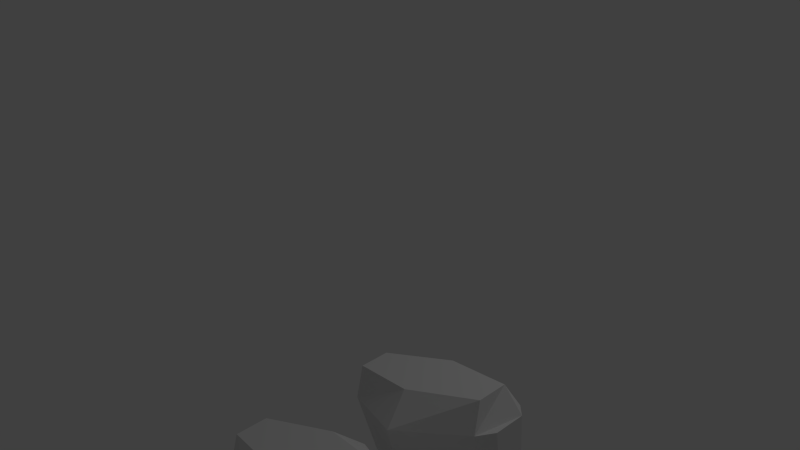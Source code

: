 # Source: hound.blend  (saved by Blender 2.63.0; exported with 4.5.12 LTS)
import bpy
from mathutils import Matrix  # noqa: F401  (used for matrix-valued properties, if any)

bpy.ops.wm.read_factory_settings(use_empty=True)
scene = bpy.context.scene
scene.name = 'Scene'

# ---- collections
col_collection_1 = bpy.data.collections.new('Collection 1'); scene.collection.children.link(col_collection_1)

# ---- materials (node trees are filled in below, after node groups)
mat_material = bpy.data.materials.new('Material')
mat_material.alpha_threshold = 0.0
mat_material.use_transparent_shadow = False
mat_material.roughness = 0.5
mat_material.line_color = (0.0, 0.0, 0.0, 1.0)

# ---- material node trees

# ---- world
world_world = bpy.data.worlds.new('World'); scene.world = world_world
world_world.color = (0.05088, 0.05088, 0.05088)
world_world.use_sun_shadow = False
world_world.sun_shadow_jitter_overblur = 0.0
world_world.cycles.sampling_method = 'MANUAL'
world_world.cycles.sample_map_resolution = 256

# ---- cameras
cam_camera = bpy.data.cameras.new('Camera')
cam_camera.clip_end = 100.0
cam_camera.lens = 35.0
cam_camera.sensor_width = 32.0
cam_camera.sensor_height = 18.0
cam_camera.ortho_scale = 7.314
cam_camera.dof.focus_distance = 0.0
cam_camera.dof.aperture_fstop = 128.0

# ---- lights
light_lamp = bpy.data.lights.new('Lamp', 'POINT')
light_lamp.transmission_factor = 0.0
light_lamp.cutoff_distance = 30.0
light_lamp.energy = 100.0
light_lamp.shadow_buffer_clip_start = 1.001
light_lamp.shadow_soft_size = 1.0
light_lamp.shadow_maximum_resolution = 0.006
light_lamp.use_absolute_resolution = True
light_lamp.cycles.use_multiple_importance_sampling = False

# ---- meshes
me_cylinder = bpy.data.meshes.new('Cylinder')
me_cylinder.from_pydata([(1.692, 6.691, 1.384), (0.951, 6.955, 2.407), (2.291, 6.911, 1.549), (3.274, 7.126, 2.618), (1.519, 7.118, 2.66), (2.147, 6.132, 1.448), (1.375, 5.693, 2.551), (2.479, 6.352, 1.613), (3.32, 6.99, 2.633), (1.909, 5.957, 2.793), (1.692, 3.314, 1.384), (0.951, 3.05, 2.407), (2.291, 3.094, 1.549), (3.274, 2.88, 2.618), (1.519, 2.888, 2.66), (2.147, 3.873, 1.448), (1.375, 4.313, 2.551), (2.479, 3.654, 1.613), (3.32, 3.016, 2.633), (1.909, 4.048, 2.793), (2.509, 5.429, 1.256), (2.463, 5.706, 2.334), (3.705, 5.307, 1.412), (4.722, 5.067, 2.447), (3.057, 5.648, 2.574), (2.509, 4.552, 1.256), (2.463, 4.275, 2.334), (3.705, 4.673, 1.412), (4.722, 4.913, 2.447), (3.057, 4.332, 2.574), (0.0, 5.89, -0.5124), (0.0, 5.89, 0.5124), (0.866, 5.39, -0.5124), (0.866, 5.39, 0.5124), (0.866, 4.39, -0.5124), (0.866, 4.39, 0.5124), (-8.742e-08, 3.89, -0.5124), (-8.742e-08, 3.89, 0.5124), (-0.866, 4.39, -0.5124), (-0.793, 4.39, 0.7693), (-0.866, 5.39, -0.5124), (-0.793, 5.39, 0.7693), (1.809e-09, 5.936, -2.961), (0.9055, 5.413, -2.961), (0.9055, 4.367, -2.961), (-8.959e-08, 3.845, -2.961), (-0.9055, 4.367, -2.961), (-0.9055, 5.413, -2.961), (0.3097, 6.275, -4.819), (1.467, 5.582, -4.507), (1.467, 4.198, -4.507), (0.3097, 3.506, -4.819), (-0.8478, 4.198, -5.132), (-0.8478, 5.582, -5.132), (0.7662, 6.76, -7.151), (2.309, 5.825, -6.658), (2.309, 3.955, -6.658), (0.7662, 3.02, -7.151), (-0.7764, 3.955, -7.644), (-0.7764, 5.825, -7.644), (1.13, 6.751, -7.566), (2.583, 5.821, -6.869), (2.583, 3.96, -6.869), (1.13, 3.029, -7.566), (-0.3227, 3.96, -8.264), (-0.3227, 5.821, -8.264), (2.66, 6.328, -8.195), (3.369, 5.609, -7.172), (3.369, 4.171, -7.172), (2.66, 3.452, -8.195), (1.95, 4.171, -9.218), (1.95, 5.609, -9.218), (6.156, 6.701, -11.09), (7.05, 5.796, -9.805), (7.05, 3.985, -9.805), (6.156, 3.079, -11.09), (5.263, 3.985, -12.38), (5.263, 5.796, -12.38), (7.861, 7.698, -13.31), (9.621, 6.294, -11.64), (9.621, 3.486, -11.64), (7.861, 2.082, -13.31), (6.101, 3.486, -14.99), (6.101, 6.294, -14.99), (10.79, 8.394, -17.34), (15.39, 6.642, -17.87), (15.39, 3.138, -17.87), (10.79, 1.386, -17.34), (6.188, 3.138, -16.81), (6.188, 6.642, -16.81), (11.75, 8.894, -22.73), (16.85, 6.892, -21.29), (16.85, 2.888, -21.29), (11.75, 0.8861, -22.73), (6.656, 2.888, -24.16), (6.656, 6.892, -24.16), (12.24, 6.997, -24.47), (17.34, 5.944, -23.04), (17.34, 3.837, -23.04), (12.24, 2.783, -24.47), (7.147, 3.837, -25.9), (7.147, 5.944, -25.9), (5.526, 3.943, -20.43), (5.526, 5.838, -20.43), (5.779, 3.808, -24.41), (5.779, 5.973, -24.41), (0.02656, 6.214, 1.333), (1.157, 5.529, 1.248), (1.13, 4.205, 1.253), (-0.02656, 3.566, 1.342), (-0.931, 4.251, 1.719), (-0.9056, 5.576, 1.71), (0.2758, 6.214, 2.439), (0.2227, 3.565, 2.449), (-0.6818, 4.251, 2.826), (-0.6564, 5.575, 2.817)], [], [(2, 0, 1), (1, 4, 2), (3, 2, 4), (7, 6, 5), (6, 7, 9), (8, 9, 7), (7, 3, 8), (3, 7, 2), (2, 5, 0), (2, 7, 5), (12, 11, 10), (11, 12, 14), (13, 14, 12), (17, 15, 16), (16, 19, 17), (18, 17, 19), (17, 18, 13), (13, 12, 17), (12, 10, 15), (12, 15, 17), (22, 20, 21), (21, 24, 22), (23, 22, 24), (27, 26, 25), (26, 27, 29), (28, 29, 27), (27, 23, 28), (23, 27, 22), (22, 25, 20), (22, 27, 25), (30, 31, 33, 32), (32, 33, 35, 34), (34, 35, 37, 36), (36, 37, 39, 38), (31, 41, 111, 106), (40, 41, 31, 30), (38, 39, 41, 40), (38, 40, 47, 46), (44, 45, 51, 50), (40, 30, 42, 47), (32, 34, 44, 43), (34, 36, 45, 44), (30, 32, 43, 42), (36, 38, 46, 45), (48, 49, 55, 54), (47, 42, 48, 53), (43, 44, 50, 49), (46, 47, 53, 52), (42, 43, 49, 48), (45, 46, 52, 51), (59, 54, 60, 65), (51, 52, 58, 57), (50, 51, 57, 56), (53, 48, 54, 59), (49, 50, 56, 55), (52, 53, 59, 58), (60, 61, 67, 66), (55, 56, 62, 61), (58, 59, 65, 64), (54, 55, 61, 60), (57, 58, 64, 63), (56, 57, 63, 62), (71, 66, 72, 77), (63, 64, 70, 69), (62, 63, 69, 68), (65, 60, 66, 71), (61, 62, 68, 67), (64, 65, 71, 70), (75, 76, 82, 81), (67, 68, 74, 73), (70, 71, 77, 76), (66, 67, 73, 72), (69, 70, 76, 75), (68, 69, 75, 74), (79, 80, 86, 85), (74, 75, 81, 80), (77, 72, 78, 83), (73, 74, 80, 79), (76, 77, 83, 82), (72, 73, 79, 78), (87, 88, 94, 93), (82, 83, 89, 88), (78, 79, 85, 84), (81, 82, 88, 87), (80, 81, 87, 86), (83, 78, 84, 89), (91, 92, 98, 97), (86, 87, 93, 92), (89, 84, 90, 95), (85, 86, 92, 91), (102, 104, 94, 88), (84, 85, 91, 90), (96, 97, 98, 99, 100, 101), (90, 91, 97, 96), (93, 94, 100, 99), (92, 93, 99, 98), (95, 90, 96, 101), (102, 103, 105, 104), (105, 103, 89, 95), (88, 89, 103, 102), (95, 101, 100, 94, 104, 105), (108, 15, 10), (35, 33, 107, 108), (37, 35, 108, 109), (33, 31, 106, 107), (39, 37, 109, 110), (41, 39, 110, 111), (109, 11, 113), (111, 110, 114, 115), (10, 109, 108), (110, 109, 113, 114), (109, 10, 11), (106, 111, 115, 112), (106, 112, 1), (0, 106, 1), (0, 107, 106), (5, 107, 0), (25, 26, 16), (20, 6, 21), (15, 25, 16), (20, 5, 6), (5, 20, 107), (25, 15, 108), (25, 108, 20), (20, 108, 107)])
_ca = me_cylinder.color_attributes.new('Col', 'BYTE_COLOR', 'CORNER')
_ca.data.foreach_set('color', [0.1248, 0.07619, 0.04817, 1.0, 0.1248, 0.07619, 0.04817, 1.0, 0.1248, 0.07619, 0.04817, 1.0, 0.1248, 0.07619, 0.04817, 1.0, 0.1248, 0.07619, 0.04817, 1.0, 0.1248, 0.07619, 0.04817, 1.0, 0.1248, 0.07619, 0.04817, 1.0, 0.1248, 0.07619, 0.04817, 1.0, 0.1248, 0.07619, 0.04817, 1.0, 0.1248, 0.07619, 0.04817, 1.0, 0.1248, 0.07619, 0.04817, 1.0, 0.1248, 0.07619, 0.04817, 1.0, 0.1248, 0.07619, 0.04817, 1.0, 0.1248, 0.07619, 0.04817, 1.0, 0.1248, 0.07619, 0.04817, 1.0, 0.1248, 0.07619, 0.04817, 1.0, 0.1248, 0.07619, 0.04817, 1.0, 0.1248, 0.07619, 0.04817, 1.0, 0.1248, 0.07619, 0.04817, 1.0, 0.1248, 0.07619, 0.04817, 1.0, 0.1248, 0.07619, 0.04817, 1.0, 0.1248, 0.07619, 0.04817, 1.0, 0.1248, 0.07619, 0.04817, 1.0, 0.1248, 0.07619, 0.04817, 1.0, 0.1248, 0.07619, 0.04817, 1.0, 0.1248, 0.07619, 0.04817, 1.0, 0.1248, 0.07619, 0.04817, 1.0, 0.1248, 0.07619, 0.04817, 1.0, 0.1248, 0.07619, 0.04817, 1.0, 0.1248, 0.07619, 0.04817, 1.0, 0.1248, 0.07619, 0.04817, 1.0, 0.1248, 0.07619, 0.04817, 1.0, 0.1248, 0.07619, 0.04817, 1.0, 0.1248, 0.07619, 0.04817, 1.0, 0.1248, 0.07619, 0.04817, 1.0, 0.1248, 0.07619, 0.04817, 1.0, 0.1248, 0.07619, 0.04817, 1.0, 0.1248, 0.07619, 0.04817, 1.0, 0.1248, 0.07619, 0.04817, 1.0, 0.1248, 0.07619, 0.04817, 1.0, 0.1248, 0.07619, 0.04817, 1.0, 0.1248, 0.07619, 0.04817, 1.0, 0.1248, 0.07619, 0.04817, 1.0, 0.1248, 0.07619, 0.04817, 1.0, 0.1248, 0.07619, 0.04817, 1.0, 0.1248, 0.07619, 0.04817, 1.0, 0.1248, 0.07619, 0.04817, 1.0, 0.1248, 0.07619, 0.04817, 1.0, 0.1248, 0.07619, 0.04817, 1.0, 0.1248, 0.07619, 0.04817, 1.0, 0.1248, 0.07619, 0.04817, 1.0, 0.1248, 0.07619, 0.04817, 1.0, 0.1248, 0.07619, 0.04817, 1.0, 0.1248, 0.07619, 0.04817, 1.0, 0.1248, 0.07619, 0.04817, 1.0, 0.1248, 0.07619, 0.04817, 1.0, 0.1248, 0.07619, 0.04817, 1.0, 0.1248, 0.07619, 0.04817, 1.0, 0.1248, 0.07619, 0.04817, 1.0, 0.1248, 0.07619, 0.04817, 1.0, 0.1248, 0.07619, 0.04817, 1.0, 0.1248, 0.07619, 0.04817, 1.0, 0.1248, 0.07619, 0.04817, 1.0, 0.1248, 0.07619, 0.04817, 1.0, 0.1248, 0.07619, 0.04817, 1.0, 0.1248, 0.07619, 0.04817, 1.0, 0.1248, 0.07619, 0.04817, 1.0, 0.1248, 0.07619, 0.04817, 1.0, 0.1248, 0.07619, 0.04817, 1.0, 0.1248, 0.07619, 0.04817, 1.0, 0.1248, 0.07619, 0.04817, 1.0, 0.1248, 0.07619, 0.04817, 1.0, 0.1248, 0.07619, 0.04817, 1.0, 0.1248, 0.07619, 0.04817, 1.0, 0.1248, 0.07619, 0.04817, 1.0, 0.1248, 0.07619, 0.04817, 1.0, 0.1248, 0.07619, 0.04817, 1.0, 0.1248, 0.07619, 0.04817, 1.0, 0.1248, 0.07619, 0.04817, 1.0, 0.1248, 0.07619, 0.04817, 1.0, 0.1248, 0.07619, 0.04817, 1.0, 0.1248, 0.07619, 0.04817, 1.0, 0.1248, 0.07619, 0.04817, 1.0, 0.1248, 0.07619, 0.04817, 1.0, 0.1248, 0.07619, 0.04817, 1.0, 0.1248, 0.07619, 0.04817, 1.0, 0.1248, 0.07619, 0.04817, 1.0, 0.1248, 0.07619, 0.04817, 1.0, 0.1248, 0.07619, 0.04817, 1.0, 0.1248, 0.07619, 0.04817, 1.0, 0.1248, 0.07619, 0.04817, 1.0, 0.1248, 0.07619, 0.04817, 1.0, 0.1248, 0.07619, 0.04817, 1.0, 0.1248, 0.07619, 0.04817, 1.0, 0.1248, 0.07619, 0.04817, 1.0, 0.1248, 0.07619, 0.04817, 1.0, 0.1248, 0.07619, 0.04817, 1.0, 0.1248, 0.07619, 0.04817, 1.0, 0.1248, 0.07619, 0.04817, 1.0, 0.1248, 0.07619, 0.04817, 1.0, 0.1248, 0.07619, 0.04817, 1.0, 0.1248, 0.07619, 0.04817, 1.0, 0.1248, 0.07619, 0.04817, 1.0, 0.1248, 0.07619, 0.04817, 1.0, 0.1248, 0.07619, 0.04817, 1.0, 0.1248, 0.07619, 0.04817, 1.0, 0.1248, 0.07619, 0.04817, 1.0, 0.1248, 0.07619, 0.04817, 1.0, 0.1248, 0.07619, 0.04817, 1.0, 0.1248, 0.07619, 0.04817, 1.0, 0.1248, 0.07619, 0.04817, 1.0, 0.1248, 0.07619, 0.04817, 1.0, 0.1248, 0.07619, 0.04817, 1.0, 0.1248, 0.07619, 0.04817, 1.0, 0.1248, 0.07619, 0.04817, 1.0, 0.1248, 0.07619, 0.04817, 1.0, 0.1248, 0.07619, 0.04817, 1.0, 0.1248, 0.07619, 0.04817, 1.0, 0.1248, 0.07619, 0.04817, 1.0, 0.1248, 0.07619, 0.04817, 1.0, 0.1248, 0.07619, 0.04817, 1.0, 0.1248, 0.07619, 0.04817, 1.0, 0.1248, 0.07619, 0.04817, 1.0, 0.1248, 0.07619, 0.04817, 1.0, 0.1248, 0.07619, 0.04817, 1.0, 0.1248, 0.07619, 0.04817, 1.0, 0.1248, 0.07619, 0.04817, 1.0, 0.1248, 0.07619, 0.04817, 1.0, 0.1248, 0.07619, 0.04817, 1.0, 0.1248, 0.07619, 0.04817, 1.0, 0.1248, 0.07619, 0.04817, 1.0, 0.1248, 0.07619, 0.04817, 1.0, 0.1248, 0.07619, 0.04817, 1.0, 0.1248, 0.07619, 0.04817, 1.0, 0.1248, 0.07619, 0.04817, 1.0, 0.1248, 0.07619, 0.04817, 1.0, 0.1248, 0.07619, 0.04817, 1.0, 0.1248, 0.07619, 0.04817, 1.0, 0.1248, 0.07619, 0.04817, 1.0, 0.1248, 0.07619, 0.04817, 1.0, 0.1248, 0.07619, 0.04817, 1.0, 0.1248, 0.07619, 0.04817, 1.0, 0.1248, 0.07619, 0.04817, 1.0, 0.1248, 0.07619, 0.04817, 1.0, 0.1248, 0.07619, 0.04817, 1.0, 0.1248, 0.07619, 0.04817, 1.0, 0.1248, 0.07619, 0.04817, 1.0, 0.1248, 0.07619, 0.04817, 1.0, 0.1248, 0.07619, 0.04817, 1.0, 0.1248, 0.07619, 0.04817, 1.0, 0.1248, 0.07619, 0.04817, 1.0, 0.1248, 0.07619, 0.04817, 1.0, 0.1248, 0.07619, 0.04817, 1.0, 0.1248, 0.07619, 0.04817, 1.0, 0.1248, 0.07619, 0.04817, 1.0, 0.1248, 0.07619, 0.04817, 1.0, 0.1248, 0.07619, 0.04817, 1.0, 0.1248, 0.07619, 0.04817, 1.0, 0.1248, 0.07619, 0.04817, 1.0, 0.1248, 0.07619, 0.04817, 1.0, 0.1248, 0.07619, 0.04817, 1.0, 0.1248, 0.07619, 0.04817, 1.0, 0.1248, 0.07619, 0.04817, 1.0, 0.1248, 0.07619, 0.04817, 1.0, 0.1248, 0.07619, 0.04817, 1.0, 0.1248, 0.07619, 0.04817, 1.0, 0.1248, 0.07619, 0.04817, 1.0, 0.1248, 0.07619, 0.04817, 1.0, 0.1248, 0.07619, 0.04817, 1.0, 0.1248, 0.07619, 0.04817, 1.0, 0.1248, 0.07619, 0.04817, 1.0, 0.1248, 0.07619, 0.04817, 1.0, 0.1248, 0.07619, 0.04817, 1.0, 0.1248, 0.07619, 0.04817, 1.0, 0.1248, 0.07619, 0.04817, 1.0, 0.1248, 0.07619, 0.04817, 1.0, 0.1248, 0.07619, 0.04817, 1.0, 0.1248, 0.07619, 0.04817, 1.0, 0.1248, 0.07619, 0.04817, 1.0, 0.1248, 0.07619, 0.04817, 1.0, 0.1248, 0.07619, 0.04817, 1.0, 0.1248, 0.07619, 0.04817, 1.0, 0.1248, 0.07619, 0.04817, 1.0, 0.1248, 0.07619, 0.04817, 1.0, 0.1248, 0.07619, 0.04817, 1.0, 0.1248, 0.07619, 0.04817, 1.0, 0.1248, 0.07619, 0.04817, 1.0, 0.1248, 0.07619, 0.04817, 1.0, 0.1248, 0.07619, 0.04817, 1.0, 0.1248, 0.07619, 0.04817, 1.0, 0.1248, 0.07619, 0.04817, 1.0, 0.1248, 0.07619, 0.04817, 1.0, 0.1248, 0.07619, 0.04817, 1.0, 0.1248, 0.07619, 0.04817, 1.0, 0.1248, 0.07619, 0.04817, 1.0, 0.1248, 0.07619, 0.04817, 1.0, 0.1248, 0.07619, 0.04817, 1.0, 0.1248, 0.07619, 0.04817, 1.0, 0.1248, 0.07619, 0.04817, 1.0, 0.1248, 0.07619, 0.04817, 1.0, 0.1248, 0.07619, 0.04817, 1.0, 0.1248, 0.07619, 0.04817, 1.0, 0.1248, 0.07619, 0.04817, 1.0, 0.1248, 0.07619, 0.04817, 1.0, 0.1248, 0.07619, 0.04817, 1.0, 0.1248, 0.07619, 0.04817, 1.0, 0.1248, 0.07619, 0.04817, 1.0, 0.1248, 0.07619, 0.04817, 1.0, 0.1248, 0.07619, 0.04817, 1.0, 0.1248, 0.07619, 0.04817, 1.0, 0.1248, 0.07619, 0.04817, 1.0, 0.1248, 0.07619, 0.04817, 1.0, 0.1248, 0.07619, 0.04817, 1.0, 0.1248, 0.07619, 0.04817, 1.0, 0.1248, 0.07619, 0.04817, 1.0, 0.1248, 0.07619, 0.04817, 1.0, 0.1248, 0.07619, 0.04817, 1.0, 0.1248, 0.07619, 0.04817, 1.0, 0.1248, 0.07619, 0.04817, 1.0, 0.1248, 0.07619, 0.04817, 1.0, 0.1248, 0.07619, 0.04817, 1.0, 0.1248, 0.07619, 0.04817, 1.0, 0.1248, 0.07619, 0.04817, 1.0, 0.1248, 0.07619, 0.04817, 1.0, 0.1248, 0.07619, 0.04817, 1.0, 0.1248, 0.07619, 0.04817, 1.0, 0.1248, 0.07619, 0.04817, 1.0, 0.1248, 0.07619, 0.04817, 1.0, 0.1248, 0.07619, 0.04817, 1.0, 0.1248, 0.07619, 0.04817, 1.0, 0.1248, 0.07619, 0.04817, 1.0, 0.1248, 0.07619, 0.04817, 1.0, 0.1248, 0.07619, 0.04817, 1.0, 0.1248, 0.07619, 0.04817, 1.0, 0.1248, 0.07619, 0.04817, 1.0, 0.1248, 0.07619, 0.04817, 1.0, 0.1248, 0.07619, 0.04817, 1.0, 0.1248, 0.07619, 0.04817, 1.0, 0.1248, 0.07619, 0.04817, 1.0, 0.1248, 0.07619, 0.04817, 1.0, 0.1248, 0.07619, 0.04817, 1.0, 0.1248, 0.07619, 0.04817, 1.0, 0.1248, 0.07619, 0.04817, 1.0, 0.1248, 0.07619, 0.04817, 1.0, 0.1248, 0.07619, 0.04817, 1.0, 0.1248, 0.07619, 0.04817, 1.0, 0.1248, 0.07619, 0.04817, 1.0, 0.1248, 0.07619, 0.04817, 1.0, 0.1248, 0.07619, 0.04817, 1.0, 0.1248, 0.07619, 0.04817, 1.0, 0.1248, 0.07619, 0.04817, 1.0, 0.1248, 0.07619, 0.04817, 1.0, 0.1248, 0.07619, 0.04817, 1.0, 0.1248, 0.07619, 0.04817, 1.0, 0.1248, 0.07619, 0.04817, 1.0, 0.1248, 0.07619, 0.04817, 1.0, 0.1248, 0.07619, 0.04817, 1.0, 0.1248, 0.07619, 0.04817, 1.0, 0.1248, 0.07619, 0.04817, 1.0, 0.1248, 0.07619, 0.04817, 1.0, 0.1248, 0.07619, 0.04817, 1.0, 0.1248, 0.07619, 0.04817, 1.0, 0.1248, 0.07619, 0.04817, 1.0, 0.1248, 0.07619, 0.04817, 1.0, 0.1248, 0.07619, 0.04817, 1.0, 0.1248, 0.07619, 0.04817, 1.0, 0.1248, 0.07619, 0.04817, 1.0, 0.1248, 0.07619, 0.04817, 1.0, 0.1248, 0.07619, 0.04817, 1.0, 0.1413, 0.09084, 0.06125, 1.0, 0.1248, 0.07619, 0.04817, 1.0, 0.1248, 0.07619, 0.04817, 1.0, 0.1248, 0.07619, 0.04817, 1.0, 0.1248, 0.07619, 0.04817, 1.0, 0.1248, 0.07619, 0.04817, 1.0, 0.1248, 0.07619, 0.04817, 1.0, 0.1248, 0.07619, 0.04817, 1.0, 0.1248, 0.07619, 0.04817, 1.0, 0.1248, 0.07619, 0.04817, 1.0, 0.1248, 0.07619, 0.04817, 1.0, 0.1248, 0.07619, 0.04817, 1.0, 0.1248, 0.07619, 0.04817, 1.0, 0.1248, 0.07619, 0.04817, 1.0, 0.1248, 0.07619, 0.04817, 1.0, 0.1248, 0.07619, 0.04817, 1.0, 0.1248, 0.07619, 0.04817, 1.0, 0.1248, 0.07619, 0.04817, 1.0, 0.1248, 0.07619, 0.04817, 1.0, 0.1248, 0.07619, 0.04817, 1.0, 0.1248, 0.07619, 0.04817, 1.0, 0.1248, 0.07619, 0.04817, 1.0, 0.1248, 0.07619, 0.04817, 1.0, 0.1248, 0.07619, 0.04817, 1.0, 0.1248, 0.07619, 0.04817, 1.0, 0.1248, 0.07619, 0.04817, 1.0, 0.1248, 0.07619, 0.04817, 1.0, 0.1248, 0.07619, 0.04817, 1.0, 0.1248, 0.07619, 0.04817, 1.0, 0.1248, 0.07619, 0.04817, 1.0, 0.1248, 0.07619, 0.04817, 1.0, 0.1413, 0.09084, 0.06125, 1.0, 0.1248, 0.07619, 0.04817, 1.0, 0.1248, 0.07619, 0.04817, 1.0, 0.1248, 0.07619, 0.04817, 1.0, 0.1248, 0.07619, 0.04817, 1.0, 0.1248, 0.07619, 0.04817, 1.0, 0.1248, 0.07619, 0.04817, 1.0, 0.1248, 0.07619, 0.04817, 1.0, 0.1248, 0.07619, 0.04817, 1.0, 0.1248, 0.07619, 0.04817, 1.0, 0.1248, 0.07619, 0.04817, 1.0, 0.1248, 0.07619, 0.04817, 1.0, 0.1248, 0.07619, 0.04817, 1.0, 0.1248, 0.07619, 0.04817, 1.0, 0.1248, 0.07619, 0.04817, 1.0, 0.1248, 0.07619, 0.04817, 1.0, 0.1248, 0.07619, 0.04817, 1.0, 0.1248, 0.07619, 0.04817, 1.0, 0.1248, 0.07619, 0.04817, 1.0, 0.1248, 0.07619, 0.04817, 1.0, 0.1248, 0.07619, 0.04817, 1.0, 0.1248, 0.07619, 0.04817, 1.0, 0.1248, 0.07619, 0.04817, 1.0, 0.1248, 0.07619, 0.04817, 1.0, 0.1248, 0.07619, 0.04817, 1.0, 0.1248, 0.07619, 0.04817, 1.0, 0.1413, 0.09084, 0.06125, 1.0, 0.1248, 0.07619, 0.04817, 1.0, 0.1248, 0.07619, 0.04817, 1.0, 0.1248, 0.07619, 0.04817, 1.0, 0.1248, 0.07619, 0.04817, 1.0, 0.1248, 0.07619, 0.04817, 1.0, 0.1248, 0.07619, 0.04817, 1.0, 0.1248, 0.07619, 0.04817, 1.0, 0.1248, 0.07619, 0.04817, 1.0, 0.1413, 0.09084, 0.06125, 1.0, 0.1248, 0.07619, 0.04817, 1.0, 0.1248, 0.07619, 0.04817, 1.0, 0.1248, 0.07619, 0.04817, 1.0, 0.1248, 0.07619, 0.04817, 1.0, 0.1248, 0.07619, 0.04817, 1.0, 0.1248, 0.07619, 0.04817, 1.0, 0.1248, 0.07619, 0.04817, 1.0, 0.1248, 0.07619, 0.04817, 1.0, 0.1248, 0.07619, 0.04817, 1.0, 0.1248, 0.07619, 0.04817, 1.0, 0.1248, 0.07619, 0.04817, 1.0, 0.1248, 0.07619, 0.04817, 1.0, 0.1248, 0.07619, 0.04817, 1.0, 0.1248, 0.07619, 0.04817, 1.0, 0.1248, 0.07619, 0.04817, 1.0, 0.1248, 0.07619, 0.04817, 1.0, 0.1248, 0.07619, 0.04817, 1.0, 0.1248, 0.07619, 0.04817, 1.0, 0.1248, 0.07619, 0.04817, 1.0, 0.1248, 0.07619, 0.04817, 1.0, 0.1248, 0.07619, 0.04817, 1.0, 0.1248, 0.07619, 0.04817, 1.0, 0.1248, 0.07619, 0.04817, 1.0, 0.1248, 0.07619, 0.04817, 1.0, 0.1248, 0.07619, 0.04817, 1.0, 0.1248, 0.07619, 0.04817, 1.0, 0.1248, 0.07619, 0.04817, 1.0, 0.1248, 0.07619, 0.04817, 1.0, 0.1248, 0.07619, 0.04817, 1.0, 0.1248, 0.07619, 0.04817, 1.0, 0.1248, 0.07619, 0.04817, 1.0, 0.1248, 0.07619, 0.04817, 1.0, 0.1248, 0.07619, 0.04817, 1.0, 0.1248, 0.07619, 0.04817, 1.0, 0.1248, 0.07619, 0.04817, 1.0, 0.1248, 0.07619, 0.04817, 1.0, 0.1248, 0.07619, 0.04817, 1.0, 0.1248, 0.07619, 0.04817, 1.0, 0.1248, 0.07619, 0.04817, 1.0, 0.1248, 0.07619, 0.04817, 1.0, 0.1248, 0.07619, 0.04817, 1.0, 0.1248, 0.07619, 0.04817, 1.0, 0.1248, 0.07619, 0.04817, 1.0, 0.1248, 0.07619, 0.04817, 1.0, 0.1248, 0.07619, 0.04817, 1.0, 0.1248, 0.07619, 0.04817, 1.0, 0.1248, 0.07619, 0.04817, 1.0, 0.1248, 0.07619, 0.04817, 1.0, 0.1248, 0.07619, 0.04817, 1.0, 0.1248, 0.07619, 0.04817, 1.0, 0.1248, 0.07619, 0.04817, 1.0, 0.1248, 0.07619, 0.04817, 1.0, 0.1248, 0.07619, 0.04817, 1.0, 0.1248, 0.07619, 0.04817, 1.0, 0.1248, 0.07619, 0.04817, 1.0, 0.1248, 0.07619, 0.04817, 1.0, 0.1248, 0.07619, 0.04817, 1.0, 0.1248, 0.07619, 0.04817, 1.0, 0.1248, 0.07619, 0.04817, 1.0, 0.1248, 0.07619, 0.04817, 1.0, 0.1248, 0.07619, 0.04817, 1.0, 0.1248, 0.07619, 0.04817, 1.0, 0.1248, 0.07619, 0.04817, 1.0, 0.1248, 0.07619, 0.04817, 1.0, 0.1248, 0.07619, 0.04817, 1.0, 0.1248, 0.07619, 0.04817, 1.0, 0.1248, 0.07619, 0.04817, 1.0, 0.1248, 0.07619, 0.04817, 1.0, 0.1248, 0.07619, 0.04817, 1.0, 0.1248, 0.07619, 0.04817, 1.0, 0.1248, 0.07619, 0.04817, 1.0, 0.1248, 0.07619, 0.04817, 1.0, 0.1248, 0.07619, 0.04817, 1.0, 0.1248, 0.07619, 0.04817, 1.0, 0.1248, 0.07619, 0.04817, 1.0, 0.1248, 0.07619, 0.04817, 1.0, 0.1248, 0.07619, 0.04817, 1.0, 0.1248, 0.07619, 0.04817, 1.0, 0.1248, 0.07619, 0.04817, 1.0, 0.1248, 0.07619, 0.04817, 1.0, 0.1248, 0.07619, 0.04817, 1.0, 0.1248, 0.07619, 0.04817, 1.0, 0.1248, 0.07619, 0.04817, 1.0, 0.1248, 0.07619, 0.04817, 1.0, 0.1248, 0.07619, 0.04817, 1.0, 0.1248, 0.07619, 0.04817, 1.0, 0.1248, 0.07619, 0.04817, 1.0, 0.1248, 0.07619, 0.04817, 1.0, 0.1248, 0.07619, 0.04817, 1.0, 0.1248, 0.07619, 0.04817, 1.0, 0.1248, 0.07619, 0.04817, 1.0, 0.1248, 0.07619, 0.04817, 1.0, 0.1248, 0.07619, 0.04817, 1.0, 0.1248, 0.07619, 0.04817, 1.0, 0.1248, 0.07619, 0.04817, 1.0, 0.1248, 0.07619, 0.04817, 1.0, 0.1248, 0.07619, 0.04817, 1.0, 0.1248, 0.07619, 0.04817, 1.0, 0.1248, 0.07619, 0.04817, 1.0, 0.1248, 0.07619, 0.04817, 1.0, 0.1248, 0.07619, 0.04817, 1.0, 0.1248, 0.07619, 0.04817, 1.0, 0.1248, 0.07619, 0.04817, 1.0, 0.1248, 0.07619, 0.04817, 1.0, 0.1248, 0.07619, 0.04817, 1.0, 0.1248, 0.07619, 0.04817, 1.0, 0.1248, 0.07619, 0.04817, 1.0, 0.1248, 0.07619, 0.04817, 1.0, 0.1248, 0.07619, 0.04817, 1.0, 0.1248, 0.07619, 0.04817, 1.0, 0.1248, 0.07619, 0.04817, 1.0, 0.1248, 0.07619, 0.04817, 1.0, 0.1248, 0.07619, 0.04817, 1.0, 0.1248, 0.07619, 0.04817, 1.0, 0.1248, 0.07619, 0.04817, 1.0, 0.1248, 0.07619, 0.04817, 1.0, 0.1248, 0.07619, 0.04817, 1.0, 0.1248, 0.07619, 0.04817, 1.0, 0.1248, 0.07619, 0.04817, 1.0, 0.1248, 0.07619, 0.04817, 1.0, 0.1248, 0.07619, 0.04817, 1.0, 0.1248, 0.07619, 0.04817, 1.0])
me_cylinder.materials.append(mat_material)
me_cylinder.use_remesh_preserve_volume = False
me_cylinder.use_remesh_preserve_attributes = False
me_cylinder.use_mirror_vertex_groups = False
me_cylinder.update()

# ---- objects
ob_cylinder = bpy.data.objects.new('Cylinder', me_cylinder)
ob_lamp = bpy.data.objects.new('Lamp', light_lamp)
ob_camera = bpy.data.objects.new('Camera', cam_camera)

# ---- transforms, parenting, visibility, modifiers, constraints
ob_cylinder.location = (4.586, -2.454, -3.354)
ob_cylinder.scale = (-0.1533, -0.1533, -0.1533)
ob_cylinder.lineart.crease_threshold = 0.0
_m = ob_cylinder.modifiers.new('Mirror', 'MIRROR')
_m.use_axis = (False, True, False)
ob_lamp.location = (4.076, 1.005, 5.904)
ob_lamp.rotation_euler = (0.6503, 0.05522, 1.866)
ob_lamp.lock_rotations_4d = False
ob_lamp.empty_display_type = 'ARROWS'
ob_lamp.color = (0.0, 0.0, 0.0, 0.0)
ob_lamp.lineart.crease_threshold = 0.0
ob_camera.location = (7.481, -6.508, 5.344)
ob_camera.rotation_euler = (1.109, 0.01082, 0.8149)
ob_camera.lock_rotations_4d = False
ob_camera.empty_display_type = 'ARROWS'
ob_camera.color = (0.0, 0.0, 0.0, 0.0)
ob_camera.display_type = 'WIRE'
ob_camera.lineart.crease_threshold = 0.0

# ---- collection membership
col_collection_1.objects.link(ob_cylinder)
col_collection_1.objects.link(ob_lamp)
col_collection_1.objects.link(ob_camera)

# ---- scene / render settings (as saved in the file)
scene.camera = ob_camera
scene.frame_start = 1; scene.frame_end = 250; scene.frame_set(1)
scene.render.engine = 'BLENDER_EEVEE_NEXT'
scene.render.image_settings.color_mode = 'RGB'
scene.render.image_settings.compression = 90
scene.render.resolution_percentage = 50
scene.render.dither_intensity = 0.0
scene.render.bake_margin = 2
scene.render.bake_bias = 0.0
scene.cycles.use_denoising = False
scene.cycles.samples = 10
scene.cycles.sampling_pattern = 'TABULATED_SOBOL'
scene.cycles.light_sampling_threshold = 0.0
scene.cycles.use_adaptive_sampling = False
scene.cycles.use_light_tree = False
scene.cycles.blur_glossy = 0.0
scene.cycles.volume_bounces = 1
scene.cycles.pixel_filter_type = 'GAUSSIAN'
scene.cycles.sample_clamp_indirect = 0.0
scene.view_settings.view_transform = 'Standard'
bpy.context.view_layer.update()
